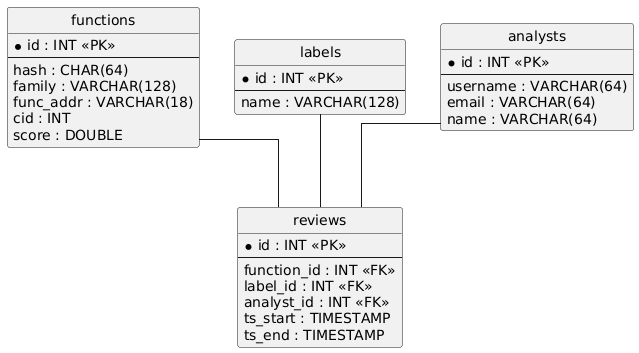

The diagram above was rendered by PlantUML. Its source (embedded in the PNG):
@startuml
hide circle
skinparam linetype ortho

entity "functions" as functions {
  * id : INT <<PK>>
  --
  hash : CHAR(64)
  family : VARCHAR(128)
  func_addr : VARCHAR(18)
  cid : INT
  score : DOUBLE
}

entity "labels" as labels {
  * id : INT <<PK>>
  --
  name : VARCHAR(128)
}

entity "analysts" as analysts {
  * id : INT <<PK>>
  --
  username : VARCHAR(64)
  email : VARCHAR(64)
  name : VARCHAR(64)
}

entity "reviews" as reviews {
  * id : INT <<PK>>
  --
  function_id : INT <<FK>>
  label_id : INT <<FK>>
  analyst_id : INT <<FK>>
  ts_start : TIMESTAMP
  ts_end : TIMESTAMP
}

functions -- reviews
labels -- reviews
analysts -- reviews
@enduml